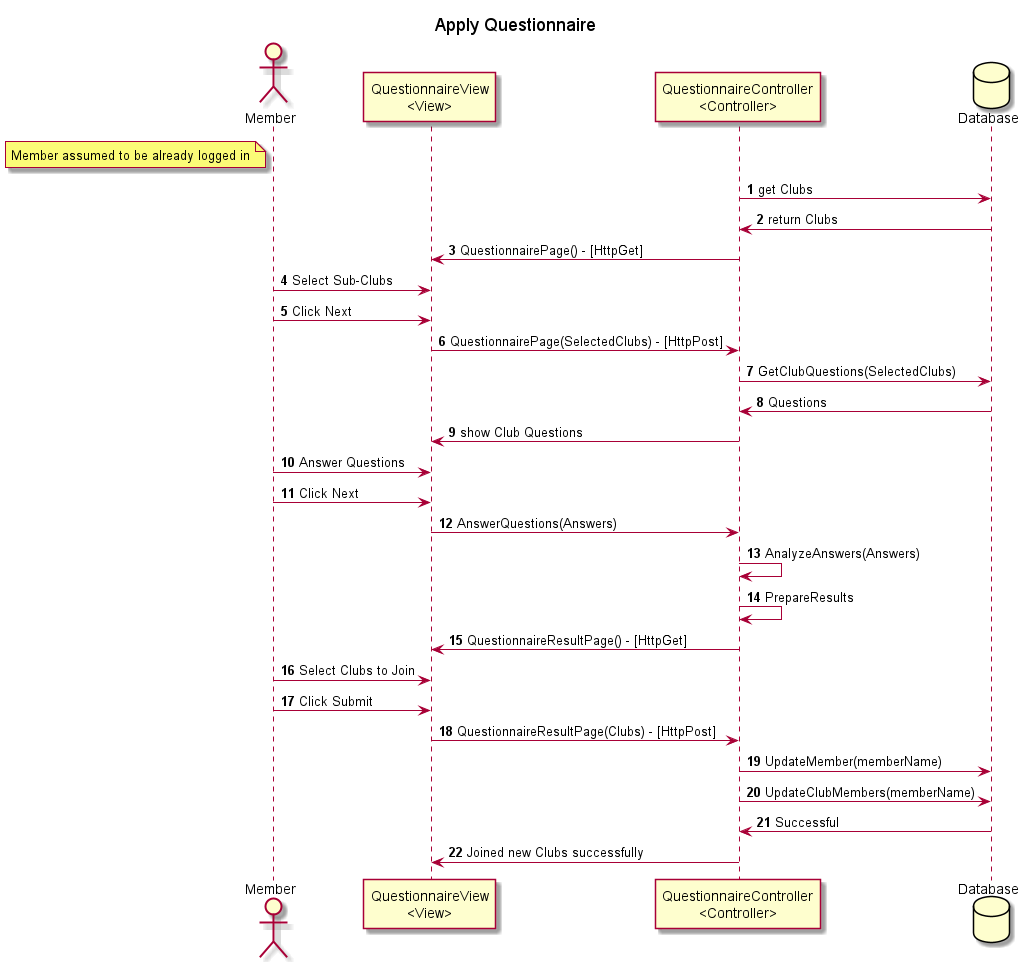

The diagram above was rendered by PlantUML. Its source (embedded in the PNG):
@startuml
'https://plantuml.com/sequence-diagram

autonumber

title Apply Questionnaire

actor Member as Member order 1
note left of Member: Member assumed to be already logged in

participant "QuestionnaireView\n<View>" order 2
participant "QuestionnaireController\n<Controller>" order 3
Database Database order 4


"QuestionnaireController\n<Controller>" -> Database : get Clubs
Database -> "QuestionnaireController\n<Controller>" : return Clubs
"QuestionnaireController\n<Controller>" -> "QuestionnaireView\n<View>" : QuestionnairePage() - [HttpGet]
Member -> "QuestionnaireView\n<View>" : Select Sub-Clubs
Member -> "QuestionnaireView\n<View>" : Click Next
"QuestionnaireView\n<View>" -> "QuestionnaireController\n<Controller>" : QuestionnairePage(SelectedClubs) - [HttpPost]

"QuestionnaireController\n<Controller>" -> Database : GetClubQuestions(SelectedClubs)
"QuestionnaireController\n<Controller>" <- Database : Questions
"QuestionnaireController\n<Controller>" -> "QuestionnaireView\n<View>" : show Club Questions

Member -> "QuestionnaireView\n<View>" : Answer Questions
Member -> "QuestionnaireView\n<View>" : Click Next
"QuestionnaireView\n<View>" -> "QuestionnaireController\n<Controller>" : AnswerQuestions(Answers)
"QuestionnaireController\n<Controller>" -> "QuestionnaireController\n<Controller>" : AnalyzeAnswers(Answers)
"QuestionnaireController\n<Controller>" -> "QuestionnaireController\n<Controller>" : PrepareResults
"QuestionnaireController\n<Controller>" -> "QuestionnaireView\n<View>" : QuestionnaireResultPage() - [HttpGet]

Member -> "QuestionnaireView\n<View>" : Select Clubs to Join
Member -> "QuestionnaireView\n<View>" : Click Submit
"QuestionnaireView\n<View>" -> "QuestionnaireController\n<Controller>" : QuestionnaireResultPage(Clubs) - [HttpPost]
"QuestionnaireController\n<Controller>" -> Database : UpdateMember(memberName)
"QuestionnaireController\n<Controller>" -> Database : UpdateClubMembers(memberName)
Database -> "QuestionnaireController\n<Controller>" : Successful
"QuestionnaireController\n<Controller>" -> "QuestionnaireView\n<View>" : Joined new Clubs successfully 

@enduml